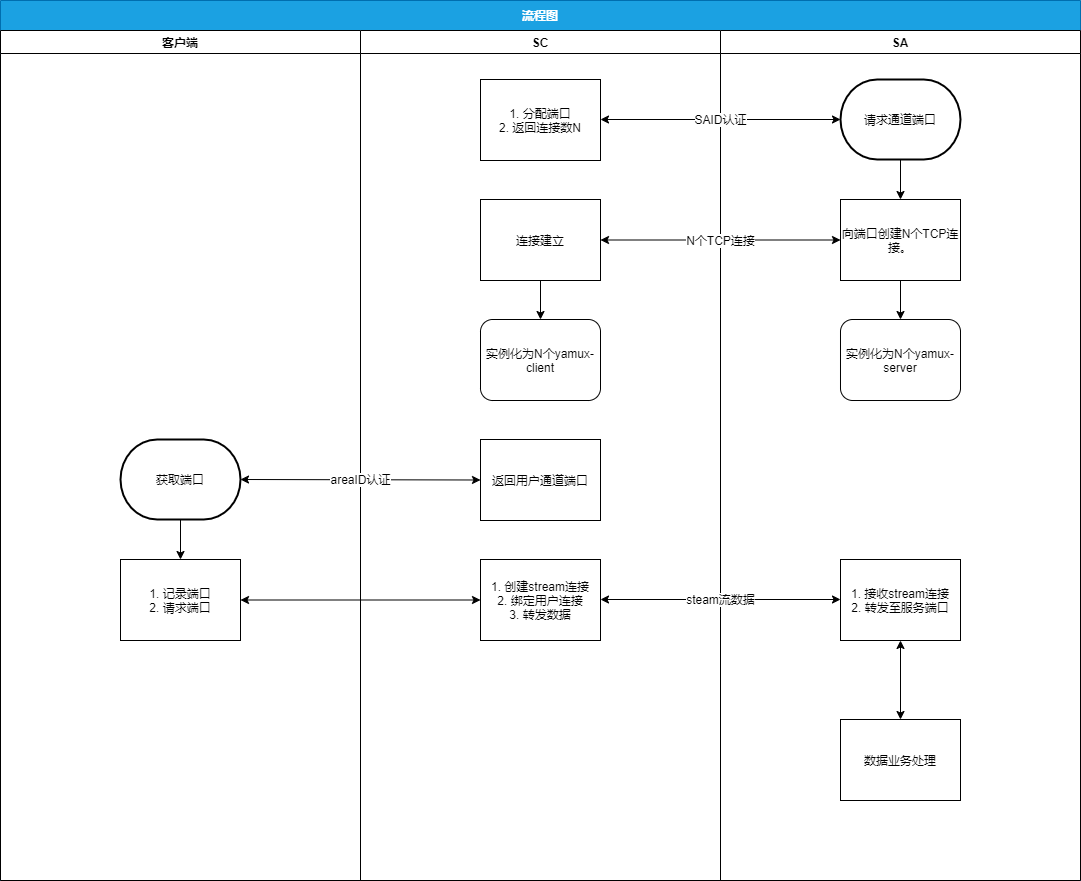

The diagram above was exported from draw.io. Its source (the exported page's mxGraphModel, read from the mxfile embedded in the PNG):
<mxGraphModel dx="2962" dy="1122" grid="1" gridSize="10" guides="1" tooltips="1" connect="1" arrows="1" fold="1" page="1" pageScale="1" pageWidth="900" pageHeight="1600" math="0" shadow="0">
  <root>
    <mxCell id="0" />
    <mxCell id="1" parent="0" />
    <mxCell id="7WfA3qHOEitzPAba9DH3-1" value="流程图" style="swimlane;startSize=30;fillColor=#1ba1e2;strokeColor=#006EAF;fontColor=#ffffff;swimlaneFillColor=#ffffff;" vertex="1" parent="1">
      <mxGeometry x="-54" y="724" width="1080" height="880" as="geometry">
        <mxRectangle x="70" y="110" width="110" height="23" as="alternateBounds" />
      </mxGeometry>
    </mxCell>
    <mxCell id="7WfA3qHOEitzPAba9DH3-2" value="SC" style="swimlane;swimlaneFillColor=none;" vertex="1" parent="7WfA3qHOEitzPAba9DH3-1">
      <mxGeometry x="360" y="30" width="360" height="850" as="geometry" />
    </mxCell>
    <mxCell id="7WfA3qHOEitzPAba9DH3-3" value="&lt;span&gt;1. 分配端口&lt;br&gt;2. 返回连接数N&lt;br&gt;&lt;/span&gt;" style="rounded=0;whiteSpace=wrap;html=1;shadow=0;labelBackgroundColor=none;fillColor=#FFFFFF;" vertex="1" parent="7WfA3qHOEitzPAba9DH3-2">
      <mxGeometry x="120" y="49" width="120" height="81" as="geometry" />
    </mxCell>
    <mxCell id="7WfA3qHOEitzPAba9DH3-4" value="实例化为N个yamux-client" style="rounded=1;whiteSpace=wrap;html=1;" vertex="1" parent="7WfA3qHOEitzPAba9DH3-2">
      <mxGeometry x="120" y="289" width="120" height="81" as="geometry" />
    </mxCell>
    <mxCell id="7WfA3qHOEitzPAba9DH3-5" value="" style="edgeStyle=orthogonalEdgeStyle;rounded=0;orthogonalLoop=1;jettySize=auto;html=1;" edge="1" parent="7WfA3qHOEitzPAba9DH3-2" source="7WfA3qHOEitzPAba9DH3-6" target="7WfA3qHOEitzPAba9DH3-4">
      <mxGeometry relative="1" as="geometry" />
    </mxCell>
    <mxCell id="7WfA3qHOEitzPAba9DH3-6" value="&lt;span&gt;连接建立&lt;/span&gt;" style="rounded=0;whiteSpace=wrap;html=1;shadow=0;labelBackgroundColor=none;fillColor=#FFFFFF;" vertex="1" parent="7WfA3qHOEitzPAba9DH3-2">
      <mxGeometry x="120" y="169" width="120" height="81" as="geometry" />
    </mxCell>
    <mxCell id="7WfA3qHOEitzPAba9DH3-7" value="1. 创建stream连接&lt;br&gt;2. 绑定用户连接&lt;br&gt;3. 转发数据" style="rounded=0;whiteSpace=wrap;html=1;shadow=0;labelBackgroundColor=none;fillColor=#FFFFFF;" vertex="1" parent="7WfA3qHOEitzPAba9DH3-2">
      <mxGeometry x="120" y="529" width="120" height="81" as="geometry" />
    </mxCell>
    <mxCell id="7WfA3qHOEitzPAba9DH3-8" value="SA" style="swimlane;startSize=23;fillColor=#FFFFFF;shadow=0;labelBackgroundColor=none;labelBorderColor=none;swimlaneFillColor=none;" vertex="1" parent="7WfA3qHOEitzPAba9DH3-1">
      <mxGeometry x="720" y="30" width="360" height="850" as="geometry" />
    </mxCell>
    <mxCell id="7WfA3qHOEitzPAba9DH3-9" style="edgeStyle=orthogonalEdgeStyle;rounded=0;orthogonalLoop=1;jettySize=auto;html=1;entryX=0.5;entryY=0;entryDx=0;entryDy=0;" edge="1" parent="7WfA3qHOEitzPAba9DH3-8" source="7WfA3qHOEitzPAba9DH3-10" target="7WfA3qHOEitzPAba9DH3-12">
      <mxGeometry relative="1" as="geometry" />
    </mxCell>
    <mxCell id="7WfA3qHOEitzPAba9DH3-10" value="请求通道端口" style="strokeWidth=2;html=1;shape=mxgraph.flowchart.terminator;whiteSpace=wrap;" vertex="1" parent="7WfA3qHOEitzPAba9DH3-8">
      <mxGeometry x="120" y="49" width="120" height="80" as="geometry" />
    </mxCell>
    <mxCell id="7WfA3qHOEitzPAba9DH3-11" value="" style="edgeStyle=orthogonalEdgeStyle;rounded=0;orthogonalLoop=1;jettySize=auto;html=1;" edge="1" parent="7WfA3qHOEitzPAba9DH3-8" source="7WfA3qHOEitzPAba9DH3-12" target="7WfA3qHOEitzPAba9DH3-17">
      <mxGeometry relative="1" as="geometry" />
    </mxCell>
    <mxCell id="7WfA3qHOEitzPAba9DH3-12" value="&lt;span&gt;向端口创建N个TCP连接。&lt;br&gt;&lt;/span&gt;" style="rounded=0;whiteSpace=wrap;html=1;shadow=0;labelBackgroundColor=none;fillColor=#FFFFFF;" vertex="1" parent="7WfA3qHOEitzPAba9DH3-8">
      <mxGeometry x="120" y="169" width="120" height="81" as="geometry" />
    </mxCell>
    <mxCell id="7WfA3qHOEitzPAba9DH3-13" value="1. 接收stream连接&lt;br&gt;2. 转发至服务端口" style="rounded=0;whiteSpace=wrap;html=1;shadow=0;labelBackgroundColor=none;fillColor=#FFFFFF;" vertex="1" parent="7WfA3qHOEitzPAba9DH3-8">
      <mxGeometry x="120" y="529" width="120" height="81" as="geometry" />
    </mxCell>
    <mxCell id="7WfA3qHOEitzPAba9DH3-14" value="" style="endArrow=classic;startArrow=classic;html=1;entryX=0.5;entryY=1;entryDx=0;entryDy=0;" edge="1" parent="7WfA3qHOEitzPAba9DH3-8" target="7WfA3qHOEitzPAba9DH3-13">
      <mxGeometry width="50" height="50" relative="1" as="geometry">
        <mxPoint x="180" y="689" as="sourcePoint" />
        <mxPoint x="210" y="909" as="targetPoint" />
      </mxGeometry>
    </mxCell>
    <mxCell id="7WfA3qHOEitzPAba9DH3-15" value="steam流数据" style="endArrow=classic;startArrow=classic;html=1;exitX=1;exitY=0.5;exitDx=0;exitDy=0;entryX=0;entryY=0.5;entryDx=0;entryDy=0;" edge="1" parent="7WfA3qHOEitzPAba9DH3-8">
      <mxGeometry width="50" height="50" relative="1" as="geometry">
        <mxPoint x="-120" y="569" as="sourcePoint" />
        <mxPoint x="120" y="569" as="targetPoint" />
      </mxGeometry>
    </mxCell>
    <mxCell id="7WfA3qHOEitzPAba9DH3-16" value="数据业务处理" style="rounded=0;whiteSpace=wrap;html=1;shadow=0;labelBackgroundColor=none;fillColor=#FFFFFF;" vertex="1" parent="7WfA3qHOEitzPAba9DH3-8">
      <mxGeometry x="120" y="689" width="120" height="81" as="geometry" />
    </mxCell>
    <mxCell id="7WfA3qHOEitzPAba9DH3-17" value="实例化为N个yamux-server" style="rounded=1;whiteSpace=wrap;html=1;" vertex="1" parent="7WfA3qHOEitzPAba9DH3-8">
      <mxGeometry x="120" y="289" width="120" height="81" as="geometry" />
    </mxCell>
    <mxCell id="7WfA3qHOEitzPAba9DH3-18" value="客户端" style="swimlane;swimlaneFillColor=none;" vertex="1" parent="7WfA3qHOEitzPAba9DH3-1">
      <mxGeometry y="30" width="360" height="850" as="geometry" />
    </mxCell>
    <mxCell id="7WfA3qHOEitzPAba9DH3-19" value="SAID认证" style="endArrow=classic;startArrow=classic;html=1;entryX=0;entryY=0.5;entryDx=0;entryDy=0;entryPerimeter=0;exitX=1;exitY=0.5;exitDx=0;exitDy=0;exitPerimeter=0;" edge="1" parent="7WfA3qHOEitzPAba9DH3-1" target="7WfA3qHOEitzPAba9DH3-10">
      <mxGeometry width="50" height="50" relative="1" as="geometry">
        <mxPoint x="600" y="119" as="sourcePoint" />
        <mxPoint x="540" y="389" as="targetPoint" />
      </mxGeometry>
    </mxCell>
    <mxCell id="7WfA3qHOEitzPAba9DH3-20" value="N个TCP连接" style="endArrow=classic;startArrow=classic;html=1;entryX=0;entryY=0.5;entryDx=0;entryDy=0;" edge="1" parent="7WfA3qHOEitzPAba9DH3-1" source="7WfA3qHOEitzPAba9DH3-6" target="7WfA3qHOEitzPAba9DH3-12">
      <mxGeometry width="50" height="50" relative="1" as="geometry">
        <mxPoint x="330" y="469" as="sourcePoint" />
        <mxPoint x="380" y="419" as="targetPoint" />
      </mxGeometry>
    </mxCell>
    <mxCell id="7WfA3qHOEitzPAba9DH3-21" value="返回用户通道端口" style="rounded=0;whiteSpace=wrap;html=1;shadow=0;labelBackgroundColor=none;fillColor=#FFFFFF;" vertex="1" parent="1">
      <mxGeometry x="426" y="1163" width="120" height="81" as="geometry" />
    </mxCell>
    <mxCell id="7WfA3qHOEitzPAba9DH3-22" style="edgeStyle=orthogonalEdgeStyle;rounded=0;orthogonalLoop=1;jettySize=auto;html=1;entryX=0.5;entryY=0;entryDx=0;entryDy=0;" edge="1" parent="1" source="7WfA3qHOEitzPAba9DH3-23" target="7WfA3qHOEitzPAba9DH3-24">
      <mxGeometry relative="1" as="geometry" />
    </mxCell>
    <mxCell id="7WfA3qHOEitzPAba9DH3-23" value="获取端口" style="strokeWidth=2;html=1;shape=mxgraph.flowchart.terminator;whiteSpace=wrap;" vertex="1" parent="1">
      <mxGeometry x="66" y="1163" width="120" height="80" as="geometry" />
    </mxCell>
    <mxCell id="7WfA3qHOEitzPAba9DH3-24" value="1. 记录端口&lt;br&gt;2. 请求端口" style="rounded=0;whiteSpace=wrap;html=1;shadow=0;labelBackgroundColor=none;fillColor=#FFFFFF;" vertex="1" parent="1">
      <mxGeometry x="66" y="1283" width="120" height="81" as="geometry" />
    </mxCell>
    <mxCell id="7WfA3qHOEitzPAba9DH3-25" value="areaID认证" style="endArrow=classic;startArrow=classic;html=1;exitX=1;exitY=0.5;exitDx=0;exitDy=0;exitPerimeter=0;entryX=0;entryY=0.5;entryDx=0;entryDy=0;" edge="1" parent="1" source="7WfA3qHOEitzPAba9DH3-23" target="7WfA3qHOEitzPAba9DH3-21">
      <mxGeometry width="50" height="50" relative="1" as="geometry">
        <mxPoint x="436" y="1313" as="sourcePoint" />
        <mxPoint x="486" y="1263" as="targetPoint" />
      </mxGeometry>
    </mxCell>
    <mxCell id="7WfA3qHOEitzPAba9DH3-26" value="" style="endArrow=classic;startArrow=classic;html=1;exitX=1;exitY=0.5;exitDx=0;exitDy=0;entryX=0;entryY=0.5;entryDx=0;entryDy=0;" edge="1" parent="1" source="7WfA3qHOEitzPAba9DH3-24" target="7WfA3qHOEitzPAba9DH3-7">
      <mxGeometry width="50" height="50" relative="1" as="geometry">
        <mxPoint x="276" y="1183" as="sourcePoint" />
        <mxPoint x="326" y="1133" as="targetPoint" />
      </mxGeometry>
    </mxCell>
  </root>
</mxGraphModel>